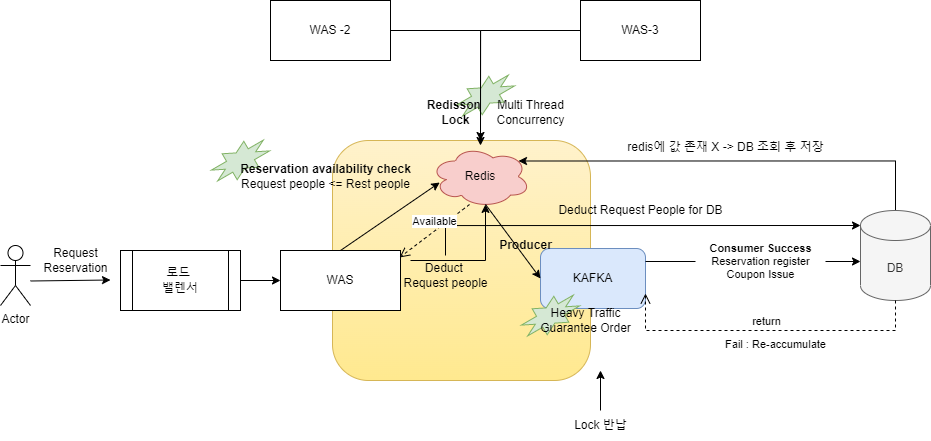

The diagram above was exported from draw.io. Its source (the exported page's mxGraphModel, read from the mxfile embedded in the PNG):
<mxGraphModel dx="1621" dy="764" grid="0" gridSize="10" guides="1" tooltips="1" connect="1" arrows="1" fold="1" page="0" pageScale="1" pageWidth="1169" pageHeight="827" math="0" shadow="0">
  <root>
    <mxCell id="0" />
    <mxCell id="1" parent="0" />
    <mxCell id="BPczfyC9OSJOKS3YPvDH-2" value="" style="rounded=1;whiteSpace=wrap;html=1;fillColor=#fff2cc;gradientColor=#FFE98F;strokeColor=#d6b656;" parent="1" vertex="1">
      <mxGeometry x="262" y="210" width="258" height="240" as="geometry" />
    </mxCell>
    <mxCell id="UIfBzAG2l2nPzJNAIZOo-29" value="" style="verticalLabelPosition=bottom;verticalAlign=top;html=1;shape=mxgraph.basic.8_point_star;direction=south;rotation=-30;fillColor=#d5e8d4;strokeColor=#82b366;" parent="1" vertex="1">
      <mxGeometry x="385" y="150" width="60" height="30" as="geometry" />
    </mxCell>
    <mxCell id="4U-t0i7oHlEGcCATced6-1" style="edgeStyle=orthogonalEdgeStyle;rounded=0;orthogonalLoop=1;jettySize=auto;html=1;entryX=0.55;entryY=0.95;entryDx=0;entryDy=0;entryPerimeter=0;" parent="1" target="UIfBzAG2l2nPzJNAIZOo-33" edge="1">
      <mxGeometry relative="1" as="geometry">
        <mxPoint x="340" y="330" as="sourcePoint" />
        <mxPoint x="380" y="350" as="targetPoint" />
      </mxGeometry>
    </mxCell>
    <mxCell id="UIfBzAG2l2nPzJNAIZOo-1" value="WAS" style="rounded=0;whiteSpace=wrap;html=1;" parent="1" vertex="1">
      <mxGeometry x="210" y="320" width="120" height="60" as="geometry" />
    </mxCell>
    <mxCell id="UIfBzAG2l2nPzJNAIZOo-2" value="Actor" style="shape=umlActor;verticalLabelPosition=bottom;verticalAlign=top;html=1;outlineConnect=0;" parent="1" vertex="1">
      <mxGeometry x="-70" y="315" width="30" height="60" as="geometry" />
    </mxCell>
    <mxCell id="tK8UpYDsOS0-AJm6qCcu-9" style="edgeStyle=orthogonalEdgeStyle;rounded=0;orthogonalLoop=1;jettySize=auto;html=1;entryX=0.88;entryY=0.25;entryDx=0;entryDy=0;entryPerimeter=0;" parent="1" source="UIfBzAG2l2nPzJNAIZOo-3" target="UIfBzAG2l2nPzJNAIZOo-33" edge="1">
      <mxGeometry relative="1" as="geometry">
        <Array as="points">
          <mxPoint x="825" y="231" />
        </Array>
      </mxGeometry>
    </mxCell>
    <mxCell id="UIfBzAG2l2nPzJNAIZOo-3" value="DB" style="shape=cylinder3;whiteSpace=wrap;html=1;boundedLbl=1;backgroundOutline=1;size=15;fillColor=#f5f5f5;fontColor=#333333;strokeColor=#666666;" parent="1" vertex="1">
      <mxGeometry x="790" y="280" width="70" height="90" as="geometry" />
    </mxCell>
    <mxCell id="UIfBzAG2l2nPzJNAIZOo-24" value="" style="verticalLabelPosition=bottom;verticalAlign=top;html=1;shape=mxgraph.basic.8_point_star;direction=south;rotation=-30;fillColor=#d5e8d4;strokeColor=#82b366;" parent="1" vertex="1">
      <mxGeometry x="140" y="215" width="60" height="30" as="geometry" />
    </mxCell>
    <mxCell id="UIfBzAG2l2nPzJNAIZOo-25" value="&lt;b&gt;Reservation availability check&lt;br&gt;&lt;/b&gt;Request people &amp;lt;= Rest people" style="text;html=1;align=center;verticalAlign=middle;resizable=0;points=[];autosize=1;strokeColor=none;fillColor=none;" parent="1" vertex="1">
      <mxGeometry x="160" y="226" width="190" height="40" as="geometry" />
    </mxCell>
    <mxCell id="UIfBzAG2l2nPzJNAIZOo-30" value="Multi Thread&lt;br&gt;Concurrency" style="text;html=1;align=center;verticalAlign=middle;resizable=0;points=[];autosize=1;strokeColor=none;fillColor=none;" parent="1" vertex="1">
      <mxGeometry x="415" y="162" width="90" height="40" as="geometry" />
    </mxCell>
    <mxCell id="UIfBzAG2l2nPzJNAIZOo-33" value="Redis" style="ellipse;shape=cloud;whiteSpace=wrap;html=1;fillColor=#f8cecc;strokeColor=#b85450;" parent="1" vertex="1">
      <mxGeometry x="360" y="215" width="100" height="62" as="geometry" />
    </mxCell>
    <mxCell id="UIfBzAG2l2nPzJNAIZOo-36" value="" style="endArrow=classic;html=1;rounded=0;entryX=0.092;entryY=0.597;entryDx=0;entryDy=0;entryPerimeter=0;exitX=0.5;exitY=0;exitDx=0;exitDy=0;" parent="1" source="UIfBzAG2l2nPzJNAIZOo-1" target="UIfBzAG2l2nPzJNAIZOo-33" edge="1">
      <mxGeometry width="50" height="50" relative="1" as="geometry">
        <mxPoint x="330" y="343" as="sourcePoint" />
        <mxPoint x="380" y="293" as="targetPoint" />
      </mxGeometry>
    </mxCell>
    <mxCell id="UIfBzAG2l2nPzJNAIZOo-38" value="" style="endArrow=classic;html=1;rounded=0;entryX=0;entryY=0.75;entryDx=0;entryDy=0;" parent="1" edge="1">
      <mxGeometry width="50" height="50" relative="1" as="geometry">
        <mxPoint x="-40" y="350.5" as="sourcePoint" />
        <mxPoint x="40" y="349.5" as="targetPoint" />
      </mxGeometry>
    </mxCell>
    <mxCell id="UIfBzAG2l2nPzJNAIZOo-39" value="Request&lt;br&gt;Reservation" style="text;html=1;align=center;verticalAlign=middle;resizable=0;points=[];autosize=1;strokeColor=none;fillColor=none;" parent="1" vertex="1">
      <mxGeometry x="-40" y="310" width="90" height="40" as="geometry" />
    </mxCell>
    <mxCell id="4U-t0i7oHlEGcCATced6-12" style="edgeStyle=orthogonalEdgeStyle;rounded=0;orthogonalLoop=1;jettySize=auto;html=1;startArrow=none;" parent="1" source="UIfBzAG2l2nPzJNAIZOo-52" edge="1">
      <mxGeometry relative="1" as="geometry">
        <Array as="points">
          <mxPoint x="710" y="331" />
          <mxPoint x="710" y="331" />
        </Array>
        <mxPoint x="575" y="331" as="sourcePoint" />
        <mxPoint x="790" y="331" as="targetPoint" />
      </mxGeometry>
    </mxCell>
    <mxCell id="UIfBzAG2l2nPzJNAIZOo-48" value="KAFKA" style="rounded=1;whiteSpace=wrap;html=1;fillColor=#dae8fc;strokeColor=#6c8ebf;" parent="1" vertex="1">
      <mxGeometry x="470" y="318" width="105" height="60" as="geometry" />
    </mxCell>
    <mxCell id="UIfBzAG2l2nPzJNAIZOo-26" value="" style="verticalLabelPosition=bottom;verticalAlign=top;html=1;shape=mxgraph.basic.8_point_star;direction=south;rotation=-30;fillColor=#d5e8d4;strokeColor=#82b366;" parent="1" vertex="1">
      <mxGeometry x="450" y="370" width="60" height="30" as="geometry" />
    </mxCell>
    <mxCell id="UIfBzAG2l2nPzJNAIZOo-27" value="Heavy Traffic&lt;br&gt;Guarantee Order" style="text;html=1;align=center;verticalAlign=middle;resizable=0;points=[];autosize=1;strokeColor=none;fillColor=none;" parent="1" vertex="1">
      <mxGeometry x="460" y="370" width="110" height="40" as="geometry" />
    </mxCell>
    <mxCell id="6ETTbgpeD3Z8AMHJNVb--7" style="edgeStyle=orthogonalEdgeStyle;rounded=0;orthogonalLoop=1;jettySize=auto;html=1;entryX=0;entryY=0.5;entryDx=0;entryDy=0;" parent="1" source="6ETTbgpeD3Z8AMHJNVb--6" target="UIfBzAG2l2nPzJNAIZOo-1" edge="1">
      <mxGeometry relative="1" as="geometry" />
    </mxCell>
    <mxCell id="6ETTbgpeD3Z8AMHJNVb--6" value="로드&amp;nbsp;&lt;br&gt;밸렌서" style="shape=process;whiteSpace=wrap;html=1;backgroundOutline=1;" parent="1" vertex="1">
      <mxGeometry x="50" y="320" width="120" height="60" as="geometry" />
    </mxCell>
    <mxCell id="WmbhMzv6gHb8Lr9Q2Ja6-4" style="edgeStyle=orthogonalEdgeStyle;rounded=0;orthogonalLoop=1;jettySize=auto;html=1;entryX=0;entryY=0;entryDx=0;entryDy=15;entryPerimeter=0;" parent="1" source="4U-t0i7oHlEGcCATced6-2" target="UIfBzAG2l2nPzJNAIZOo-3" edge="1">
      <mxGeometry relative="1" as="geometry">
        <Array as="points">
          <mxPoint x="375" y="295" />
        </Array>
      </mxGeometry>
    </mxCell>
    <mxCell id="4U-t0i7oHlEGcCATced6-2" value="Deduct &lt;br&gt;Request people" style="text;html=1;align=center;verticalAlign=middle;resizable=0;points=[];autosize=1;strokeColor=none;fillColor=none;" parent="1" vertex="1">
      <mxGeometry x="320" y="325" width="110" height="40" as="geometry" />
    </mxCell>
    <mxCell id="4U-t0i7oHlEGcCATced6-13" value="" style="endArrow=classic;html=1;rounded=0;entryX=0;entryY=0.5;entryDx=0;entryDy=0;exitX=0.55;exitY=0.95;exitDx=0;exitDy=0;exitPerimeter=0;" parent="1" source="UIfBzAG2l2nPzJNAIZOo-33" target="UIfBzAG2l2nPzJNAIZOo-48" edge="1">
      <mxGeometry width="50" height="50" relative="1" as="geometry">
        <mxPoint x="470" y="350" as="sourcePoint" />
        <mxPoint x="530" y="350" as="targetPoint" />
      </mxGeometry>
    </mxCell>
    <mxCell id="BPczfyC9OSJOKS3YPvDH-3" value="&lt;b&gt;Redisson&amp;nbsp;&lt;br&gt;Lock&lt;/b&gt;" style="text;html=1;align=center;verticalAlign=middle;resizable=0;points=[];autosize=1;strokeColor=none;fillColor=none;" parent="1" vertex="1">
      <mxGeometry x="345" y="162" width="80" height="40" as="geometry" />
    </mxCell>
    <mxCell id="BPczfyC9OSJOKS3YPvDH-6" value="Fail : Re-accumulate" style="text;html=1;align=center;verticalAlign=middle;resizable=0;points=[];autosize=1;strokeColor=none;fillColor=none;fontSize=11;" parent="1" vertex="1">
      <mxGeometry x="645" y="399" width="120" height="30" as="geometry" />
    </mxCell>
    <mxCell id="BPczfyC9OSJOKS3YPvDH-7" value="return" style="html=1;verticalAlign=bottom;endArrow=open;dashed=1;endSize=8;rounded=0;exitX=0.5;exitY=1;exitDx=0;exitDy=0;exitPerimeter=0;entryX=1;entryY=0.75;entryDx=0;entryDy=0;" parent="1" source="UIfBzAG2l2nPzJNAIZOo-3" target="UIfBzAG2l2nPzJNAIZOo-48" edge="1">
      <mxGeometry relative="1" as="geometry">
        <mxPoint x="820" y="390" as="sourcePoint" />
        <mxPoint x="585" y="390" as="targetPoint" />
        <Array as="points">
          <mxPoint x="825" y="400" />
          <mxPoint x="575" y="400" />
        </Array>
      </mxGeometry>
    </mxCell>
    <mxCell id="BPczfyC9OSJOKS3YPvDH-8" value="Available" style="html=1;verticalAlign=bottom;endArrow=open;dashed=1;endSize=8;rounded=0;exitX=0.39;exitY=0.952;exitDx=0;exitDy=0;exitPerimeter=0;entryX=0.992;entryY=0.117;entryDx=0;entryDy=0;entryPerimeter=0;" parent="1" source="UIfBzAG2l2nPzJNAIZOo-33" target="UIfBzAG2l2nPzJNAIZOo-1" edge="1">
      <mxGeometry relative="1" as="geometry">
        <mxPoint x="520" y="440" as="sourcePoint" />
        <mxPoint x="340" y="320" as="targetPoint" />
      </mxGeometry>
    </mxCell>
    <mxCell id="BPczfyC9OSJOKS3YPvDH-9" value="&lt;b&gt;Producer&lt;/b&gt;" style="text;html=1;align=center;verticalAlign=middle;resizable=0;points=[];autosize=1;strokeColor=none;fillColor=none;" parent="1" vertex="1">
      <mxGeometry x="415" y="300" width="80" height="30" as="geometry" />
    </mxCell>
    <mxCell id="UIfBzAG2l2nPzJNAIZOo-52" value="&lt;b style=&quot;font-size: 11px;&quot;&gt;Consumer Success&lt;/b&gt;&lt;br style=&quot;font-size: 11px;&quot;&gt;Reservation register&lt;br style=&quot;font-size: 11px;&quot;&gt;Coupon Issue" style="text;html=1;align=center;verticalAlign=middle;resizable=0;points=[];autosize=1;strokeColor=none;fillColor=none;fontSize=11;" parent="1" vertex="1">
      <mxGeometry x="625" y="306" width="130" height="50" as="geometry" />
    </mxCell>
    <mxCell id="BPczfyC9OSJOKS3YPvDH-10" value="" style="edgeStyle=orthogonalEdgeStyle;rounded=0;orthogonalLoop=1;jettySize=auto;html=1;endArrow=none;" parent="1" target="UIfBzAG2l2nPzJNAIZOo-52" edge="1">
      <mxGeometry relative="1" as="geometry">
        <Array as="points" />
        <mxPoint x="575" y="331" as="sourcePoint" />
        <mxPoint x="790" y="331" as="targetPoint" />
      </mxGeometry>
    </mxCell>
    <mxCell id="tK8UpYDsOS0-AJm6qCcu-4" value="redis에 값 존재 X -&amp;gt; DB 조회 후 저장" style="text;html=1;align=center;verticalAlign=middle;resizable=0;points=[];autosize=1;strokeColor=none;fillColor=none;" parent="1" vertex="1">
      <mxGeometry x="545" y="202" width="220" height="30" as="geometry" />
    </mxCell>
    <mxCell id="tK8UpYDsOS0-AJm6qCcu-6" value="" style="endArrow=classic;html=1;rounded=0;" parent="1" edge="1">
      <mxGeometry width="50" height="50" relative="1" as="geometry">
        <mxPoint x="530" y="480" as="sourcePoint" />
        <mxPoint x="530" y="440" as="targetPoint" />
      </mxGeometry>
    </mxCell>
    <mxCell id="tK8UpYDsOS0-AJm6qCcu-7" value="Lock 반납" style="text;html=1;align=center;verticalAlign=middle;resizable=0;points=[];autosize=1;strokeColor=none;fillColor=none;" parent="1" vertex="1">
      <mxGeometry x="490" y="480" width="80" height="30" as="geometry" />
    </mxCell>
    <mxCell id="tK8UpYDsOS0-AJm6qCcu-12" style="edgeStyle=orthogonalEdgeStyle;rounded=0;orthogonalLoop=1;jettySize=auto;html=1;" parent="1" source="tK8UpYDsOS0-AJm6qCcu-11" target="UIfBzAG2l2nPzJNAIZOo-33" edge="1">
      <mxGeometry relative="1" as="geometry" />
    </mxCell>
    <mxCell id="tK8UpYDsOS0-AJm6qCcu-11" value="WAS -2" style="rounded=0;whiteSpace=wrap;html=1;" parent="1" vertex="1">
      <mxGeometry x="200" y="70" width="120" height="60" as="geometry" />
    </mxCell>
    <mxCell id="tK8UpYDsOS0-AJm6qCcu-14" style="edgeStyle=orthogonalEdgeStyle;rounded=0;orthogonalLoop=1;jettySize=auto;html=1;" parent="1" source="tK8UpYDsOS0-AJm6qCcu-13" edge="1">
      <mxGeometry relative="1" as="geometry">
        <mxPoint x="410" y="210" as="targetPoint" />
      </mxGeometry>
    </mxCell>
    <mxCell id="tK8UpYDsOS0-AJm6qCcu-13" value="WAS-3" style="rounded=0;whiteSpace=wrap;html=1;" parent="1" vertex="1">
      <mxGeometry x="510" y="70" width="120" height="60" as="geometry" />
    </mxCell>
    <mxCell id="WmbhMzv6gHb8Lr9Q2Ja6-5" value="Deduct Request People for DB" style="text;html=1;align=center;verticalAlign=middle;resizable=0;points=[];autosize=1;strokeColor=none;fillColor=none;" parent="1" vertex="1">
      <mxGeometry x="475" y="265" width="190" height="30" as="geometry" />
    </mxCell>
  </root>
</mxGraphModel>